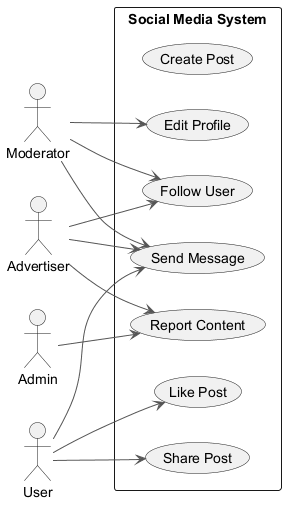

The diagram above was rendered by PlantUML. Its source (embedded in the PNG):
@startuml
skinparam backgroundColor #FFFFFF
skinparam classBackgroundColor #F3E5F5
skinparam classBorderColor #6A1B9A
skinparam ArrowColor #555555
left to right direction
actor "Moderator" as M
actor "Advertiser" as A
actor "User" as U
actor "Admin" as A1
rectangle "Social Media System" {
  usecase "Create Post" as UC_CreatePost
  usecase "Share Post" as UC_SharePost
  usecase "Send Message" as UC_SendMessage
  usecase "Edit Profile" as UC_EditProfile
  usecase "Report Content" as UC_ReportContent
  usecase "Like Post" as UC_LikePost
  usecase "Follow User" as UC_FollowUser
}
M --> UC_EditProfile
M --> UC_FollowUser
M --> UC_SendMessage
A --> UC_FollowUser
A --> UC_ReportContent
A --> UC_SendMessage
U --> UC_SendMessage
U --> UC_LikePost
U --> UC_SharePost
A1 --> UC_ReportContent
@enduml